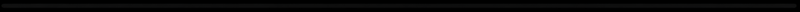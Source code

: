 # Source: rendernormal.scorebar-colour.blend  (saved by Blender 2.79.0; exported with 4.5.12 LTS)
import bpy
from mathutils import Matrix  # noqa: F401  (used for matrix-valued properties, if any)

bpy.ops.wm.read_factory_settings(use_empty=True)
scene = bpy.context.scene
scene.name = 'menu-back'

# ---- collections
col_collection_1 = bpy.data.collections.new('Collection 1'); scene.collection.children.link(col_collection_1)

# ---- materials (node trees are filled in below, after node groups)
mat_sliderborderpurple_ish = bpy.data.materials.new('sliderborderpurple-ish')
mat_sliderborderpurple_ish.alpha_threshold = 0.0
mat_sliderborderpurple_ish.roughness = 0.5
mat_white = bpy.data.materials.new('white')
mat_holdout = bpy.data.materials.new('holdout')
mat_holdout.alpha_threshold = 0.0
mat_holdout.roughness = 0.5

# ---- material node trees
mat_sliderborderpurple_ish.use_nodes = True; mat_sliderborderpurple_ish.node_tree.nodes.clear()
_N = mat_sliderborderpurple_ish.node_tree.nodes; _L = mat_sliderborderpurple_ish.node_tree.links
n0 = _N.new('ShaderNodeOutputMaterial'); n0.name = 'Material Output'; n0.location = (742, 297)
n1 = _N.new('ShaderNodeUVMap'); n1.name = 'UV Map'; n1.location = (-249, 391)
n2 = _N.new('ShaderNodeSeparateColor'); n2.name = 'Separate HSV'; n2.location = (-60, 376)
n3 = _N.new('ShaderNodeValToRGB'); n3.name = 'ColorRamp'; n3.location = (119, 439)
while len(n3.color_ramp.elements) > 1: n3.color_ramp.elements.remove(n3.color_ramp.elements[-1])
n3.color_ramp.elements[0].position = 0.0; n3.color_ramp.elements[0].color = (0.0, 0.0, 0.0, 1.0)
_e = n3.color_ramp.elements.new(0.09091); _e.color = (1.0, 1.0, 1.0, 1.0)
n4 = _N.new('ShaderNodeMixShader'); n4.name = 'Mix Shader'; n4.location = (576, 330)
n4.width = 137
n5 = _N.new('ShaderNodeBsdfTransparent'); n5.name = 'Transparent BSDF'; n5.location = (120, 200)
n6 = _N.new('ShaderNodeEmission'); n6.name = 'Emission'; n6.location = (113, 118)
n6.inputs[0].default_value = (0.552, 0.2582, 1.0, 1.0)
_L.new(n5.outputs[0], n4.inputs[1])
_L.new(n1.outputs[0], n2.inputs[0])
_L.new(n2.outputs[2], n3.inputs[0])
_L.new(n3.outputs[0], n4.inputs[0])
_L.new(n6.outputs[0], n4.inputs[2])
_L.new(n4.outputs[0], n0.inputs[0])
n0.is_active_output = True
mat_holdout.use_nodes = True; mat_holdout.node_tree.nodes.clear()
_N = mat_holdout.node_tree.nodes; _L = mat_holdout.node_tree.links
n0 = _N.new('ShaderNodeOutputMaterial'); n0.name = 'Material Output'; n0.location = (300, 300)
n1 = _N.new('ShaderNodeHoldout'); n1.name = 'Holdout'; n1.location = (10, 300)
_L.new(n1.outputs[0], n0.inputs[0])
n0.is_active_output = True

# ---- world
world_world_010 = bpy.data.worlds.new('World.010'); scene.world = world_world_010
world_world_010.color = (0.05088, 0.05088, 0.05088)
world_world_010.use_sun_shadow = False
world_world_010.sun_shadow_jitter_overblur = 0.0
world_world_010.cycles.sampling_method = 'MANUAL'

# ---- cameras
cam_camera_041 = bpy.data.cameras.new('Camera.041')
cam_camera_041.type = 'ORTHO'
cam_camera_041.clip_end = 100.0
cam_camera_041.lens = 35.0
cam_camera_041.sensor_width = 32.0
cam_camera_041.sensor_height = 18.0
cam_camera_041.ortho_scale = 1.3
cam_camera_041.dof.focus_distance = 0.0

# ---- meshes
me_plane_011 = bpy.data.meshes.new('Plane.011')
me_plane_011.from_pydata([(-0.2423, -1.0, 0.0), (0.2423, -1.0, 0.0), (-0.2423, 1.0, 0.0), (0.2423, 1.0, 0.0), (0.0, -1.0, 0.0), (0.0, 1.0, 0.0)], [], [(4, 1, 3, 5), (0, 4, 5, 2)])
_uv = me_plane_011.uv_layers.new(name='UVMap')
_uv.uv.foreach_set('vector', [4.928e-05, 0.2111, 4.922e-05, 4.946e-05, 4.929e-05, 4.922e-05, 4.929e-05, 0.2111, 4.94e-05, 5.02e-05, 4.928e-05, 0.2111, 4.929e-05, 0.2111, 4.941e-05, 4.922e-05])
me_plane_011.materials.append(mat_sliderborderpurple_ish)
me_plane_011.use_remesh_preserve_volume = False
me_plane_011.use_remesh_preserve_attributes = False
me_plane_011.use_mirror_vertex_groups = False
me_plane_011.update()
me_plane_003 = bpy.data.meshes.new('Plane.003')
me_plane_003.from_pydata([(-1.0, -1.0, 0.0), (1.0, -1.0, 0.0), (-1.0, 1.0, 0.0), (1.0, 1.0, 0.0)], [], [(0, 1, 3, 2)])
me_plane_003.materials.append(mat_white)
me_plane_003.use_remesh_preserve_volume = False
me_plane_003.use_remesh_preserve_attributes = False
me_plane_003.use_mirror_vertex_groups = False
me_plane_003.update()
me_plane_001 = bpy.data.meshes.new('Plane.001')
me_plane_001.from_pydata([(-2.37, -2.37, 0.0), (2.37, -2.37, 0.0), (-2.37, 2.37, 0.0), (2.37, 2.37, 0.0), (-0.9451, 0.003268, 2.235e-08), (-0.9456, 0.002824, 2.235e-08), (-0.9467, -0.0001692, 2.235e-08), (-0.9466, -0.0007325, 2.235e-08), (-0.946, 0.002341, 2.235e-08), (-0.9439, 0.004015, 2.235e-08), (-0.9456, -0.002824, 2.235e-08), (-0.9433, 0.004307, 2.235e-08), (-0.9465, 0.001288, 2.235e-08), (-0.9466, 0.0007325, 2.235e-08), (-0.9463, 0.001826, 2.235e-08), (-0.946, -0.002341, 2.235e-08), (-0.9446, 0.003667, 2.235e-08), (-0.9463, -0.001826, 2.235e-08), (-0.9465, -0.001288, 2.235e-08), (-0.9467, 0.0001692, 2.235e-08), (-0.9451, -0.003268, 2.235e-08), (-0.9446, -0.003667, 2.235e-08), (-0.9439, -0.004015, 2.235e-08), (0.9411, 0.004808, 2.235e-08), (0.9411, -0.004808, 2.235e-08), (0.9403, 0.004842, 2.235e-08), (0.9403, -0.004842, 2.235e-08), (-0.03199, -0.004842, 2.235e-08), (-0.03199, 0.004842, 2.235e-08), (-0.9403, -0.004842, 2.235e-08), (-0.9403, 0.004842, 2.235e-08), (-0.9411, -0.004808, 2.235e-08), (-0.9411, 0.004808, 2.235e-08), (-0.9419, 0.004706, 2.235e-08), (-0.9419, -0.004706, 2.235e-08), (-0.9426, 0.004539, 2.235e-08), (-0.9426, -0.004539, 2.235e-08), (-0.9433, -0.004307, 2.235e-08), (0.9456, 0.002824, 2.235e-08), (0.9456, -0.002824, 2.235e-08), (0.946, -0.002341, 2.235e-08), (0.946, 0.002341, 2.235e-08), (0.9451, 0.003268, 2.235e-08), (0.9451, -0.003268, 2.235e-08), (0.9439, 0.004015, 2.235e-08), (0.9446, 0.003667, 2.235e-08), (0.9446, -0.003667, 2.235e-08), (0.9439, -0.004015, 2.235e-08), (0.9433, -0.004307, 2.235e-08), (0.9433, 0.004307, 2.235e-08), (0.9426, 0.004539, 2.235e-08), (0.9419, -0.004706, 2.235e-08), (0.9426, -0.004539, 2.235e-08), (0.9419, 0.004706, 2.235e-08), (0.9463, -0.001826, 2.235e-08), (0.9463, 0.001826, 2.235e-08), (0.9465, -0.001288, 2.235e-08), (0.9466, 0.0007325, 2.235e-08), (0.9466, -0.0007325, 2.235e-08), (0.9465, 0.001288, 2.235e-08), (0.9467, -0.0001692, 2.235e-08), (0.9467, 0.0001692, 2.235e-08)], [], [(0, 1, 3, 61, 60, 58, 56, 54, 40, 39, 43, 46, 47, 48, 52, 51, 24, 26, 27, 29, 31, 34, 36, 37, 22, 21, 20, 10, 15, 17, 18, 7, 6), (19, 13, 12, 14, 8, 5, 4, 16, 9, 11, 35, 33, 32, 30, 28, 25, 23, 53, 50, 49, 44, 45, 42, 38, 41, 55, 59, 57, 61, 3, 2, 0, 6)])
me_plane_001.materials.append(mat_holdout)
me_plane_001.use_remesh_preserve_volume = False
me_plane_001.use_remesh_preserve_attributes = False
me_plane_001.use_mirror_vertex_groups = False
me_plane_001.update()

# ---- objects
ob_plane_004 = bpy.data.objects.new('Plane.004', me_plane_011)
ob_plane_003 = bpy.data.objects.new('Plane.003', me_plane_011)
ob_plane = bpy.data.objects.new('Plane', me_plane_003)
ob_plane_001 = bpy.data.objects.new('Plane.001', me_plane_001)
ob_empty = bpy.data.objects.new('Empty', None)
ob_aniempty = bpy.data.objects.new('AniEmpty', None)
ob_cam_hitcircle_010 = bpy.data.objects.new('cam-hitcircle.010', cam_camera_041)

# ---- transforms, parenting, visibility, modifiers, constraints
ob_plane_004.location = (-0.9685, 0.0003693, 0.04541)
ob_plane_004.lineart.crease_threshold = 0.0
ob_plane_003.location = (-0.9685, 0.0003693, 0.04541)
ob_plane_003.lineart.crease_threshold = 0.0
ob_plane.location = (-0.001526, 0.0003693, -0.01015)
ob_plane.lineart.crease_threshold = 0.0
ob_plane_001.location = (-0.001526, 0.0003693, 0.5903)
ob_plane_001.scale = (0.6825, 0.6825, 0.6825)
ob_plane_001.lineart.crease_threshold = 0.0
ob_empty.location = (-0.6686, 0.0003693, -0.01015)
ob_empty.scale = (0.1506, 0.1506, 0.1506)
ob_empty.empty_image_offset = (0.0, 0.0)
ob_empty.lineart.crease_threshold = 0.0
ob_aniempty.location = (-1.339, 0.0003693, -0.01015)
ob_aniempty.scale = (0.2657, 0.2657, 0.2657)
ob_aniempty.empty_image_offset = (0.0, 0.0)
ob_aniempty.lineart.crease_threshold = 0.0
ob_cam_hitcircle_010.location = (0.0, 0.0, 5.0)
ob_cam_hitcircle_010.lock_rotations_4d = False
ob_cam_hitcircle_010.empty_display_type = 'ARROWS'
ob_cam_hitcircle_010.color = (0.0, 0.0, 0.0, 0.0)
ob_cam_hitcircle_010.display_type = 'WIRE'
ob_cam_hitcircle_010.lineart.crease_threshold = 0.0

# ---- collection membership
col_collection_1.objects.link(ob_plane_004)
col_collection_1.objects.link(ob_plane_003)
col_collection_1.objects.link(ob_plane)
col_collection_1.objects.link(ob_plane_001)
col_collection_1.objects.link(ob_empty)
col_collection_1.objects.link(ob_aniempty)
col_collection_1.objects.link(ob_cam_hitcircle_010)

# ---- scene / render settings (as saved in the file)
scene.camera = ob_cam_hitcircle_010
scene.frame_start = 0; scene.frame_end = 60; scene.frame_set(1)
scene.render.engine = 'CYCLES'
scene.render.image_settings.compression = 70
scene.render.resolution_x = 1340
scene.render.resolution_y = 20
scene.render.fps = 30
scene.render.dither_intensity = 0.0
scene.render.film_transparent = True
scene.render.use_border = True
scene.cycles.use_denoising = False
scene.cycles.samples = 9
scene.cycles.sampling_pattern = 'TABULATED_SOBOL'
scene.cycles.light_sampling_threshold = 0.0
scene.cycles.use_adaptive_sampling = False
scene.cycles.use_light_tree = False
scene.cycles.blur_glossy = 0.0
scene.cycles.max_bounces = 6
scene.cycles.diffuse_bounces = 6
scene.cycles.glossy_bounces = 6
scene.cycles.transmission_bounces = 6
scene.cycles.volume_bounces = 6
scene.cycles.transparent_max_bounces = 6
scene.cycles.sample_clamp_indirect = 0.0
scene.view_settings.view_transform = 'Standard'
bpy.context.view_layer.update()
